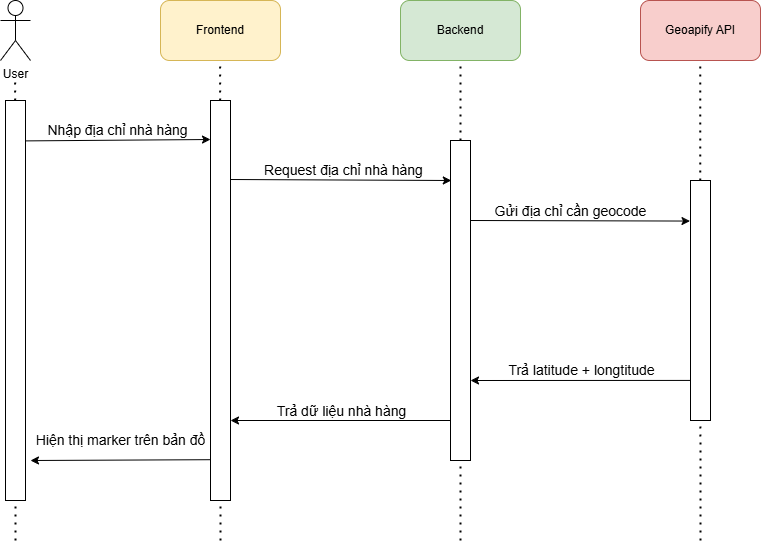

The diagram above was exported from draw.io. Its source (the exported page's mxGraphModel, read from the mxfile embedded in the PNG):
<mxGraphModel dx="1426" dy="841" grid="1" gridSize="10" guides="1" tooltips="1" connect="1" arrows="1" fold="1" page="1" pageScale="1" pageWidth="827" pageHeight="1169" math="0" shadow="0">
  <root>
    <mxCell id="0" />
    <mxCell id="1" parent="0" />
    <mxCell id="nwTfBP9QQxTyhXBKxkIi-1" value="User" style="shape=umlActor;verticalLabelPosition=bottom;verticalAlign=top;html=1;outlineConnect=0;" parent="1" vertex="1">
      <mxGeometry x="80" y="60" width="30" height="60" as="geometry" />
    </mxCell>
    <mxCell id="nwTfBP9QQxTyhXBKxkIi-3" value="Frontend" style="rounded=1;whiteSpace=wrap;html=1;fillColor=#fff2cc;strokeColor=#d6b656;" parent="1" vertex="1">
      <mxGeometry x="240" y="60" width="120" height="60" as="geometry" />
    </mxCell>
    <mxCell id="nwTfBP9QQxTyhXBKxkIi-4" value="Backend" style="rounded=1;whiteSpace=wrap;html=1;fillColor=#d5e8d4;strokeColor=#82b366;" parent="1" vertex="1">
      <mxGeometry x="480" y="60" width="120" height="60" as="geometry" />
    </mxCell>
    <mxCell id="nwTfBP9QQxTyhXBKxkIi-5" value="Geoapify API" style="rounded=1;whiteSpace=wrap;html=1;fillColor=#f8cecc;strokeColor=#b85450;" parent="1" vertex="1">
      <mxGeometry x="720" y="60" width="120" height="60" as="geometry" />
    </mxCell>
    <mxCell id="nwTfBP9QQxTyhXBKxkIi-10" value="" style="endArrow=classic;html=1;rounded=0;exitX=0.967;exitY=0.101;exitDx=0;exitDy=0;exitPerimeter=0;" parent="1" source="nwTfBP9QQxTyhXBKxkIi-6" edge="1">
      <mxGeometry width="50" height="50" relative="1" as="geometry">
        <mxPoint x="110" y="200" as="sourcePoint" />
        <mxPoint x="290" y="199" as="targetPoint" />
      </mxGeometry>
    </mxCell>
    <mxCell id="nwTfBP9QQxTyhXBKxkIi-12" value="Nhập địa chỉ nhà hàng" style="edgeLabel;html=1;align=center;verticalAlign=middle;resizable=0;points=[];fontSize=14;" parent="nwTfBP9QQxTyhXBKxkIi-10" vertex="1" connectable="0">
      <mxGeometry x="-0.0128" y="2" relative="1" as="geometry">
        <mxPoint y="-8" as="offset" />
      </mxGeometry>
    </mxCell>
    <mxCell id="nwTfBP9QQxTyhXBKxkIi-13" value="" style="endArrow=classic;html=1;rounded=0;entryX=0.04;entryY=0.125;entryDx=0;entryDy=0;entryPerimeter=0;" parent="1" target="nwTfBP9QQxTyhXBKxkIi-7" edge="1">
      <mxGeometry width="50" height="50" relative="1" as="geometry">
        <mxPoint x="310" y="239" as="sourcePoint" />
        <mxPoint x="410" y="330" as="targetPoint" />
      </mxGeometry>
    </mxCell>
    <mxCell id="nwTfBP9QQxTyhXBKxkIi-15" value="Request địa chỉ nhà hàng" style="edgeLabel;html=1;align=center;verticalAlign=middle;resizable=0;points=[];fontSize=14;" parent="nwTfBP9QQxTyhXBKxkIi-13" vertex="1" connectable="0">
      <mxGeometry x="-0.1862" y="3" relative="1" as="geometry">
        <mxPoint x="22" y="-7" as="offset" />
      </mxGeometry>
    </mxCell>
    <mxCell id="nwTfBP9QQxTyhXBKxkIi-14" value="" style="endArrow=classic;html=1;rounded=0;entryX=-0.025;entryY=0.169;entryDx=0;entryDy=0;entryPerimeter=0;exitX=1;exitY=0.25;exitDx=0;exitDy=0;" parent="1" source="nwTfBP9QQxTyhXBKxkIi-7" target="nwTfBP9QQxTyhXBKxkIi-9" edge="1">
      <mxGeometry width="50" height="50" relative="1" as="geometry">
        <mxPoint x="360" y="380" as="sourcePoint" />
        <mxPoint x="410" y="330" as="targetPoint" />
      </mxGeometry>
    </mxCell>
    <mxCell id="nwTfBP9QQxTyhXBKxkIi-16" value="Gửi địa chỉ cần geocode" style="edgeLabel;html=1;align=center;verticalAlign=middle;resizable=0;points=[];fontSize=14;" parent="nwTfBP9QQxTyhXBKxkIi-14" vertex="1" connectable="0">
      <mxGeometry x="-0.1693" y="-3" relative="1" as="geometry">
        <mxPoint x="9" y="-13" as="offset" />
      </mxGeometry>
    </mxCell>
    <mxCell id="nwTfBP9QQxTyhXBKxkIi-18" value="" style="endArrow=classic;html=1;rounded=0;entryX=1;entryY=0.75;entryDx=0;entryDy=0;exitX=0;exitY=0.833;exitDx=0;exitDy=0;exitPerimeter=0;" parent="1" source="nwTfBP9QQxTyhXBKxkIi-9" target="nwTfBP9QQxTyhXBKxkIi-7" edge="1">
      <mxGeometry width="50" height="50" relative="1" as="geometry">
        <mxPoint x="360" y="380" as="sourcePoint" />
        <mxPoint x="410" y="330" as="targetPoint" />
      </mxGeometry>
    </mxCell>
    <mxCell id="nwTfBP9QQxTyhXBKxkIi-19" value="Trả latitude + longtitude" style="edgeLabel;html=1;align=center;verticalAlign=middle;resizable=0;points=[];fontSize=14;" parent="nwTfBP9QQxTyhXBKxkIi-18" vertex="1" connectable="0">
      <mxGeometry x="0.5727" y="4" relative="1" as="geometry">
        <mxPoint x="63" y="-14" as="offset" />
      </mxGeometry>
    </mxCell>
    <mxCell id="nwTfBP9QQxTyhXBKxkIi-20" value="" style="endArrow=classic;html=1;rounded=0;entryX=1;entryY=0.75;entryDx=0;entryDy=0;exitX=0;exitY=0.833;exitDx=0;exitDy=0;exitPerimeter=0;" parent="1" edge="1">
      <mxGeometry width="50" height="50" relative="1" as="geometry">
        <mxPoint x="530" y="480" as="sourcePoint" />
        <mxPoint x="310" y="480" as="targetPoint" />
      </mxGeometry>
    </mxCell>
    <mxCell id="nwTfBP9QQxTyhXBKxkIi-21" value="Trả dữ liệu nhà hàng" style="edgeLabel;html=1;align=center;verticalAlign=middle;resizable=0;points=[];fontSize=14;" parent="nwTfBP9QQxTyhXBKxkIi-20" vertex="1" connectable="0">
      <mxGeometry x="0.5727" y="4" relative="1" as="geometry">
        <mxPoint x="63" y="-14" as="offset" />
      </mxGeometry>
    </mxCell>
    <mxCell id="nwTfBP9QQxTyhXBKxkIi-22" value="" style="endArrow=classic;html=1;rounded=0;exitX=0.002;exitY=0.898;exitDx=0;exitDy=0;exitPerimeter=0;entryX=1.25;entryY=0.9;entryDx=0;entryDy=0;entryPerimeter=0;" parent="1" source="nwTfBP9QQxTyhXBKxkIi-8" target="nwTfBP9QQxTyhXBKxkIi-6" edge="1">
      <mxGeometry width="50" height="50" relative="1" as="geometry">
        <mxPoint x="290" y="520" as="sourcePoint" />
        <mxPoint x="110" y="520" as="targetPoint" />
      </mxGeometry>
    </mxCell>
    <mxCell id="nwTfBP9QQxTyhXBKxkIi-23" value="Hiện thị marker trên bản đồ" style="edgeLabel;html=1;align=center;verticalAlign=middle;resizable=0;points=[];fontSize=14;" parent="nwTfBP9QQxTyhXBKxkIi-22" vertex="1" connectable="0">
      <mxGeometry x="0.5727" y="4" relative="1" as="geometry">
        <mxPoint x="51" y="-24" as="offset" />
      </mxGeometry>
    </mxCell>
    <mxCell id="nwTfBP9QQxTyhXBKxkIi-24" value="" style="endArrow=none;dashed=1;html=1;dashPattern=1 3;strokeWidth=2;rounded=0;entryX=0.5;entryY=1;entryDx=0;entryDy=0;" parent="1" target="nwTfBP9QQxTyhXBKxkIi-4" edge="1">
      <mxGeometry width="50" height="50" relative="1" as="geometry">
        <mxPoint x="540" y="600" as="sourcePoint" />
        <mxPoint x="670" y="370" as="targetPoint" />
      </mxGeometry>
    </mxCell>
    <mxCell id="nwTfBP9QQxTyhXBKxkIi-7" value="" style="rounded=0;whiteSpace=wrap;html=1;" parent="1" vertex="1">
      <mxGeometry x="530" y="200" width="20" height="320" as="geometry" />
    </mxCell>
    <mxCell id="nwTfBP9QQxTyhXBKxkIi-25" value="" style="endArrow=none;dashed=1;html=1;dashPattern=1 3;strokeWidth=2;rounded=0;entryX=0.5;entryY=1;entryDx=0;entryDy=0;" parent="1" edge="1">
      <mxGeometry width="50" height="50" relative="1" as="geometry">
        <mxPoint x="780" y="600" as="sourcePoint" />
        <mxPoint x="779.71" y="120" as="targetPoint" />
      </mxGeometry>
    </mxCell>
    <mxCell id="nwTfBP9QQxTyhXBKxkIi-9" value="" style="rounded=0;whiteSpace=wrap;html=1;" parent="1" vertex="1">
      <mxGeometry x="770" y="240" width="20" height="240" as="geometry" />
    </mxCell>
    <mxCell id="nwTfBP9QQxTyhXBKxkIi-26" value="" style="endArrow=none;dashed=1;html=1;dashPattern=1 3;strokeWidth=2;rounded=0;entryX=0.5;entryY=1;entryDx=0;entryDy=0;" parent="1" edge="1">
      <mxGeometry width="50" height="50" relative="1" as="geometry">
        <mxPoint x="300" y="600" as="sourcePoint" />
        <mxPoint x="299.58" y="120" as="targetPoint" />
      </mxGeometry>
    </mxCell>
    <mxCell id="nwTfBP9QQxTyhXBKxkIi-8" value="" style="rounded=0;whiteSpace=wrap;html=1;" parent="1" vertex="1">
      <mxGeometry x="290" y="160" width="20" height="400" as="geometry" />
    </mxCell>
    <mxCell id="nwTfBP9QQxTyhXBKxkIi-28" value="" style="endArrow=none;dashed=1;html=1;dashPattern=1 3;strokeWidth=2;rounded=0;entryX=0.5;entryY=1;entryDx=0;entryDy=0;" parent="1" edge="1">
      <mxGeometry width="50" height="50" relative="1" as="geometry">
        <mxPoint x="95" y="600" as="sourcePoint" />
        <mxPoint x="94.57999999999998" y="140" as="targetPoint" />
      </mxGeometry>
    </mxCell>
    <mxCell id="nwTfBP9QQxTyhXBKxkIi-6" value="" style="rounded=0;whiteSpace=wrap;html=1;" parent="1" vertex="1">
      <mxGeometry x="85" y="160" width="20" height="400" as="geometry" />
    </mxCell>
  </root>
</mxGraphModel>